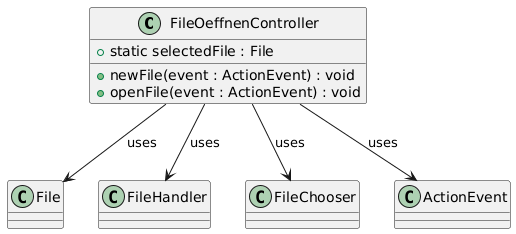

The diagram above was rendered by PlantUML. Its source (embedded in the PNG):
@startuml
class FileOeffnenController {
  +static selectedFile : File

  +newFile(event : ActionEvent) : void
  +openFile(event : ActionEvent) : void
}

' Classes
class File
class FileHandler
class FileChooser
class ActionEvent

' Dependencies
FileOeffnenController --> FileHandler : uses
FileOeffnenController --> File : uses
FileOeffnenController --> FileChooser : uses
FileOeffnenController --> ActionEvent : uses
@enduml